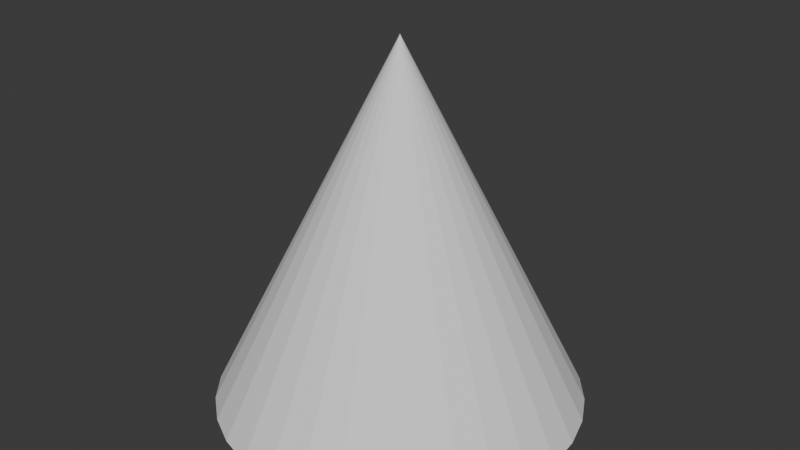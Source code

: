 # Source: kerucutmodel.blend  (saved by Blender 4.1.24; exported with 4.5.12 LTS)
import bpy
from mathutils import Matrix  # noqa: F401  (used for matrix-valued properties, if any)

bpy.ops.wm.read_factory_settings(use_empty=True)
scene = bpy.context.scene
scene.name = 'Scene'

# ---- collections
col_collection = bpy.data.collections.new('Collection'); scene.collection.children.link(col_collection)

# ---- world
world_world = bpy.data.worlds.new('World'); scene.world = world_world
world_world.use_nodes = True; world_world.node_tree.nodes.clear()
_N = world_world.node_tree.nodes; _L = world_world.node_tree.links
n0 = _N.new('ShaderNodeOutputWorld'); n0.name = 'World Output'; n0.location = (300, 300)
n1 = _N.new('ShaderNodeBackground'); n1.name = 'Background'; n1.location = (10, 300)
n1.inputs[0].default_value = (0.05088, 0.05088, 0.05088, 1.0)
_L.new(n1.outputs[0], n0.inputs[0])
n0.is_active_output = True
world_world.color = (0.05088, 0.05088, 0.05088)
world_world.use_sun_shadow = False
world_world.sun_shadow_jitter_overblur = 0.0

# ---- meshes
me_cone = bpy.data.meshes.new('Cone')
me_cone.from_pydata([(0.0, 1.0, -1.0), (0.1951, 0.9808, -1.0), (0.3827, 0.9239, -1.0), (0.5556, 0.8315, -1.0), (0.7071, 0.7071, -1.0), (0.8315, 0.5556, -1.0), (0.9239, 0.3827, -1.0), (0.9808, 0.1951, -1.0), (1.0, 0.0, -1.0), (0.9808, -0.1951, -1.0), (0.9239, -0.3827, -1.0), (0.8315, -0.5556, -1.0), (0.7071, -0.7071, -1.0), (0.5556, -0.8315, -1.0), (0.3827, -0.9239, -1.0), (0.1951, -0.9808, -1.0), (0.0, -1.0, -1.0), (-0.1951, -0.9808, -1.0), (-0.3827, -0.9239, -1.0), (-0.5556, -0.8315, -1.0), (-0.7071, -0.7071, -1.0), (-0.8315, -0.5556, -1.0), (-0.9239, -0.3827, -1.0), (-0.9808, -0.1951, -1.0), (-1.0, 0.0, -1.0), (-0.9808, 0.1951, -1.0), (-0.9239, 0.3827, -1.0), (-0.8315, 0.5556, -1.0), (-0.7071, 0.7071, -1.0), (-0.5556, 0.8315, -1.0), (-0.3827, 0.9239, -1.0), (-0.1951, 0.9808, -1.0), (0.0, 0.0, 1.0)], [], [(0, 32, 1), (1, 32, 2), (2, 32, 3), (3, 32, 4), (4, 32, 5), (5, 32, 6), (6, 32, 7), (7, 32, 8), (8, 32, 9), (9, 32, 10), (10, 32, 11), (11, 32, 12), (12, 32, 13), (13, 32, 14), (14, 32, 15), (15, 32, 16), (16, 32, 17), (17, 32, 18), (18, 32, 19), (19, 32, 20), (20, 32, 21), (21, 32, 22), (22, 32, 23), (23, 32, 24), (24, 32, 25), (25, 32, 26), (26, 32, 27), (27, 32, 28), (28, 32, 29), (29, 32, 30), (0, 1, 2, 3, 4, 5, 6, 7, 8, 9, 10, 11, 12, 13, 14, 15, 16, 17, 18, 19, 20, 21, 22, 23, 24, 25, 26, 27, 28, 29, 30, 31), (30, 32, 31), (31, 32, 0)])
me_cone.polygons.foreach_set('use_smooth', [True] * 33)
_k = set([(0, 1), (0, 31), (0, 32), (1, 2), (1, 32), (2, 3), (2, 32), (3, 4), (3, 32), (4, 5), (4, 32), (5, 6), (5, 32), (6, 7), (6, 32), (7, 8), (7, 32), (8, 9), (8, 32), (9, 10), (9, 32), (10, 11), (10, 32), (11, 12), (11, 32), (12, 13), (12, 32), (13, 14), (13, 32), (14, 15), (14, 32), (15, 16), (15, 32), (16, 17), (16, 32), (17, 18), (17, 32), (18, 19), (18, 32), (19, 20), (19, 32), (20, 21), (20, 32), (21, 22), (21, 32), (22, 23), (22, 32), (23, 24), (23, 32), (24, 25), (24, 32), (25, 26), (25, 32), (26, 27), (26, 32), (27, 28), (27, 32), (28, 29), (28, 32), (29, 30), (29, 32), (30, 31), (30, 32), (31, 32)])
me_cone.attributes.new('sharp_edge', 'BOOLEAN', 'EDGE').data.foreach_set('value', [ (min(e.vertices), max(e.vertices)) in _k for e in me_cone.edges])
_uv = me_cone.uv_layers.new(name='UVMap')
_uv.uv.foreach_set('vector', [0.25, 0.49, 0.25, 0.25, 0.2968, 0.4854, 0.2968, 0.4854, 0.25, 0.25, 0.3418, 0.4717, 0.3418, 0.4717, 0.25, 0.25, 0.3833, 0.4496, 0.3833, 0.4496, 0.25, 0.25, 0.4197, 0.4197, 0.4197, 0.4197, 0.25, 0.25, 0.4496, 0.3833, 0.4496, 0.3833, 0.25, 0.25, 0.4717, 0.3418, 0.4717, 0.3418, 0.25, 0.25, 0.4854, 0.2968, 0.4854, 0.2968, 0.25, 0.25, 0.49, 0.25, 0.49, 0.25, 0.25, 0.25, 0.4854, 0.2032, 0.4854, 0.2032, 0.25, 0.25, 0.4717, 0.1582, 0.4717, 0.1582, 0.25, 0.25, 0.4496, 0.1167, 0.4496, 0.1167, 0.25, 0.25, 0.4197, 0.08029, 0.4197, 0.08029, 0.25, 0.25, 0.3833, 0.05045, 0.3833, 0.05045, 0.25, 0.25, 0.3418, 0.02827, 0.3418, 0.02827, 0.25, 0.25, 0.2968, 0.01461, 0.2968, 0.01461, 0.25, 0.25, 0.25, 0.01, 0.25, 0.01, 0.25, 0.25, 0.2032, 0.01461, 0.2032, 0.01461, 0.25, 0.25, 0.1582, 0.02827, 0.1582, 0.02827, 0.25, 0.25, 0.1167, 0.05045, 0.1167, 0.05045, 0.25, 0.25, 0.08029, 0.08029, 0.08029, 0.08029, 0.25, 0.25, 0.05045, 0.1167, 0.05045, 0.1167, 0.25, 0.25, 0.02827, 0.1582, 0.02827, 0.1582, 0.25, 0.25, 0.01461, 0.2032, 0.01461, 0.2032, 0.25, 0.25, 0.01, 0.25, 0.01, 0.25, 0.25, 0.25, 0.01461, 0.2968, 0.01461, 0.2968, 0.25, 0.25, 0.02827, 0.3418, 0.02827, 0.3418, 0.25, 0.25, 0.05045, 0.3833, 0.05045, 0.3833, 0.25, 0.25, 0.08029, 0.4197, 0.08029, 0.4197, 0.25, 0.25, 0.1167, 0.4496, 0.1167, 0.4496, 0.25, 0.25, 0.1582, 0.4717, 0.75, 0.49, 0.7968, 0.4854, 0.8418, 0.4717, 0.8833, 0.4496, 0.9197, 0.4197, 0.9496, 0.3833, 0.9717, 0.3418, 0.9854, 0.2968, 0.99, 0.25, 0.9854, 0.2032, 0.9717, 0.1582, 0.9496, 0.1167, 0.9197, 0.08029, 0.8833, 0.05045, 0.8418, 0.02827, 0.7968, 0.01461, 0.75, 0.01, 0.7032, 0.01461, 0.6582, 0.02827, 0.6167, 0.05045, 0.5803, 0.08029, 0.5504, 0.1167, 0.5283, 0.1582, 0.5146, 0.2032, 0.51, 0.25, 0.5146, 0.2968, 0.5283, 0.3418, 0.5504, 0.3833, 0.5803, 0.4197, 0.6167, 0.4496, 0.6582, 0.4717, 0.7032, 0.4854, 0.1582, 0.4717, 0.25, 0.25, 0.2032, 0.4854, 0.2032, 0.4854, 0.25, 0.25, 0.25, 0.49])
me_cone.update()
me_cone.normals_split_custom_set([tuple(v) for v in zip(*[iter([0.08775, 0.891, 0.4455, 0.08775, 0.891, 0.4455, 0.08775, 0.891, 0.4455, 0.2599, 0.8567, 0.4455, 0.2599, 0.8567, 0.4455, 0.2599, 0.8567, 0.4455, 0.422, 0.7896, 0.4455, 0.422, 0.7896, 0.4455, 0.422, 0.7896, 0.4455, 0.568, 0.6921, 0.4455, 0.568, 0.6921, 0.4455, 0.568, 0.6921, 0.4455, 0.6921, 0.568, 0.4455, 0.6921, 0.568, 0.4455, 0.6921, 0.568, 0.4455, 0.7896, 0.422, 0.4455, 0.7896, 0.422, 0.4455, 0.7896, 0.422, 0.4455, 0.8567, 0.2599, 0.4455, 0.8567, 0.2599, 0.4455, 0.8567, 0.2599, 0.4455, 0.891, 0.08775, 0.4455, 0.891, 0.08775, 0.4455, 0.891, 0.08775, 0.4455, 0.891, -0.08775, 0.4455, 0.891, -0.08775, 0.4455, 0.891, -0.08775, 0.4455, 0.8567, -0.2599, 0.4455, 0.8567, -0.2599, 0.4455, 0.8567, -0.2599, 0.4455, 0.7896, -0.422, 0.4455, 0.7896, -0.422, 0.4455, 0.7896, -0.422, 0.4455, 0.6921, -0.568, 0.4455, 0.6921, -0.568, 0.4455, 0.6921, -0.568, 0.4455, 0.568, -0.6921, 0.4455, 0.568, -0.6921, 0.4455, 0.568, -0.6921, 0.4455, 0.422, -0.7896, 0.4455, 0.422, -0.7896, 0.4455, 0.422, -0.7896, 0.4455, 0.2599, -0.8567, 0.4455, 0.2599, -0.8567, 0.4455, 0.2599, -0.8567, 0.4455, 0.08775, -0.891, 0.4455, 0.08775, -0.891, 0.4455, 0.08775, -0.891, 0.4455, -0.08775, -0.891, 0.4455, -0.08775, -0.891, 0.4455, -0.08775, -0.891, 0.4455, -0.2599, -0.8567, 0.4455, -0.2599, -0.8567, 0.4455, -0.2599, -0.8567, 0.4455, -0.422, -0.7896, 0.4455, -0.422, -0.7896, 0.4455, -0.422, -0.7896, 0.4455, -0.568, -0.6921, 0.4455, -0.568, -0.6921, 0.4455, -0.568, -0.6921, 0.4455, -0.6921, -0.568, 0.4455, -0.6921, -0.568, 0.4455, -0.6921, -0.568, 0.4455, -0.7896, -0.422, 0.4455, -0.7896, -0.422, 0.4455, -0.7896, -0.422, 0.4455, -0.8567, -0.2599, 0.4455, -0.8567, -0.2599, 0.4455, -0.8567, -0.2599, 0.4455, -0.891, -0.08775, 0.4455, -0.891, -0.08775, 0.4455, -0.891, -0.08775, 0.4455, -0.891, 0.08775, 0.4455, -0.891, 0.08775, 0.4455, -0.891, 0.08775, 0.4455, -0.8567, 0.2599, 0.4455, -0.8567, 0.2599, 0.4455, -0.8567, 0.2599, 0.4455, -0.7896, 0.422, 0.4455, -0.7896, 0.422, 0.4455, -0.7896, 0.422, 0.4455, -0.6921, 0.568, 0.4455, -0.6921, 0.568, 0.4455, -0.6921, 0.568, 0.4455, -0.568, 0.6921, 0.4455, -0.568, 0.6921, 0.4455, -0.568, 0.6921, 0.4455, -0.422, 0.7896, 0.4455, -0.422, 0.7896, 0.4455, -0.422, 0.7896, 0.4455, -1.91e-08, 0.0, -1.0, -1.91e-08, 0.0, -1.0, -1.91e-08, 0.0, -1.0, -1.91e-08, 0.0, -1.0, -1.91e-08, 0.0, -1.0, -1.91e-08, 0.0, -1.0, -1.91e-08, 0.0, -1.0, -1.91e-08, 0.0, -1.0, -1.91e-08, 0.0, -1.0, -1.91e-08, 0.0, -1.0, -1.91e-08, 0.0, -1.0, -1.91e-08, 0.0, -1.0, -1.91e-08, 0.0, -1.0, -1.91e-08, 0.0, -1.0, -1.91e-08, 0.0, -1.0, -1.91e-08, 0.0, -1.0, -1.91e-08, 0.0, -1.0, -1.91e-08, 0.0, -1.0, -1.91e-08, 0.0, -1.0, -1.91e-08, 0.0, -1.0, -1.91e-08, 0.0, -1.0, -1.91e-08, 0.0, -1.0, -1.91e-08, 0.0, -1.0, -1.91e-08, 0.0, -1.0, -1.91e-08, 0.0, -1.0, -1.91e-08, 0.0, -1.0, -1.91e-08, 0.0, -1.0, -1.91e-08, 0.0, -1.0, -1.91e-08, 0.0, -1.0, -1.91e-08, 0.0, -1.0, -1.91e-08, 0.0, -1.0, -1.91e-08, 0.0, -1.0, -0.2599, 0.8567, 0.4455, -0.2599, 0.8567, 0.4455, -0.2599, 0.8567, 0.4455, -0.08775, 0.891, 0.4455, -0.08775, 0.891, 0.4455, -0.08775, 0.891, 0.4455])] * 3)])

# ---- objects
ob_cone = bpy.data.objects.new('Cone', me_cone)

# ---- transforms, parenting, visibility, modifiers, constraints
ob_cone.location = (0.0, 0.0, 0.0)
ob_cone.rotation_euler = (-1.629e-07, 0.0, 0.0)
ob_cone.color = (0.8, 0.8, 0.8, 1.0)

# ---- collection membership
col_collection.objects.link(ob_cone)

# ---- scene / render settings (as saved in the file)
scene.frame_start = 1; scene.frame_end = 250; scene.frame_set(1)
scene.render.engine = 'BLENDER_EEVEE_NEXT'
scene.cycles.sampling_pattern = 'TABULATED_SOBOL'
scene.eevee.ray_tracing_options.trace_max_roughness = 0.0
bpy.context.view_layer.update()

# ---- added for rendering (the .blend has no active camera and no usable light): camera, sun
cam_auto = bpy.data.cameras.new('AutoCamera')
cam_auto.lens = 50.0
cam_auto.sensor_width = 36.0
cam_auto.clip_end = 1000.0
ob_auto_camera = bpy.data.objects.new('AutoCamera', cam_auto)
scene.collection.objects.link(ob_auto_camera)
ob_auto_camera.location = (3.20507, -3.84609, 2.56406)
ob_auto_camera.rotation_euler = (1.09748, -7.21219e-08, 0.694738)
scene.camera = ob_auto_camera
light_auto_sun = bpy.data.lights.new('AutoSun', 'SUN')
light_auto_sun.energy = 3.0
light_auto_sun.angle = 0.0523599
ob_auto_sun = bpy.data.objects.new('AutoSun', light_auto_sun)
scene.collection.objects.link(ob_auto_sun)
ob_auto_sun.rotation_euler = (0.872665, 0.174533, 0.523599)
bpy.context.view_layer.update()
